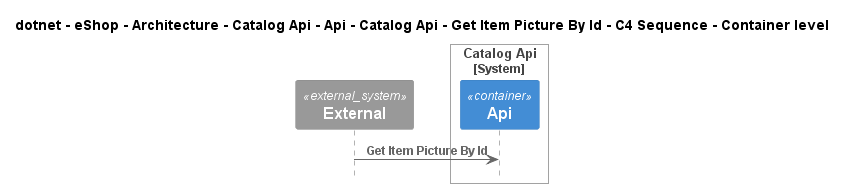

The diagram above was rendered by PlantUML. Its source (embedded in the PNG):
@startuml
!include ..\..\..\..\..\..\..\..\..\..\..\.c4s\C4_Sequence.puml

title dotnet - eShop - Architecture - Catalog Api - Api - Catalog Api - Get Item Picture By Id - C4 Sequence - Container level

System_Ext(C4InterFlow.SoftwareSystems.ExternalSystem, "External", "")

System_Boundary(dotnet.eShop.Architecture.SoftwareSystems.CatalogApi, "Catalog Api")
    Container(dotnet.eShop.Architecture.SoftwareSystems.CatalogApi.Containers.Api, "Api", "", "")
Boundary_End()

Rel(C4InterFlow.SoftwareSystems.ExternalSystem, dotnet.eShop.Architecture.SoftwareSystems.CatalogApi.Containers.Api, "Get Item Picture By Id")


@enduml